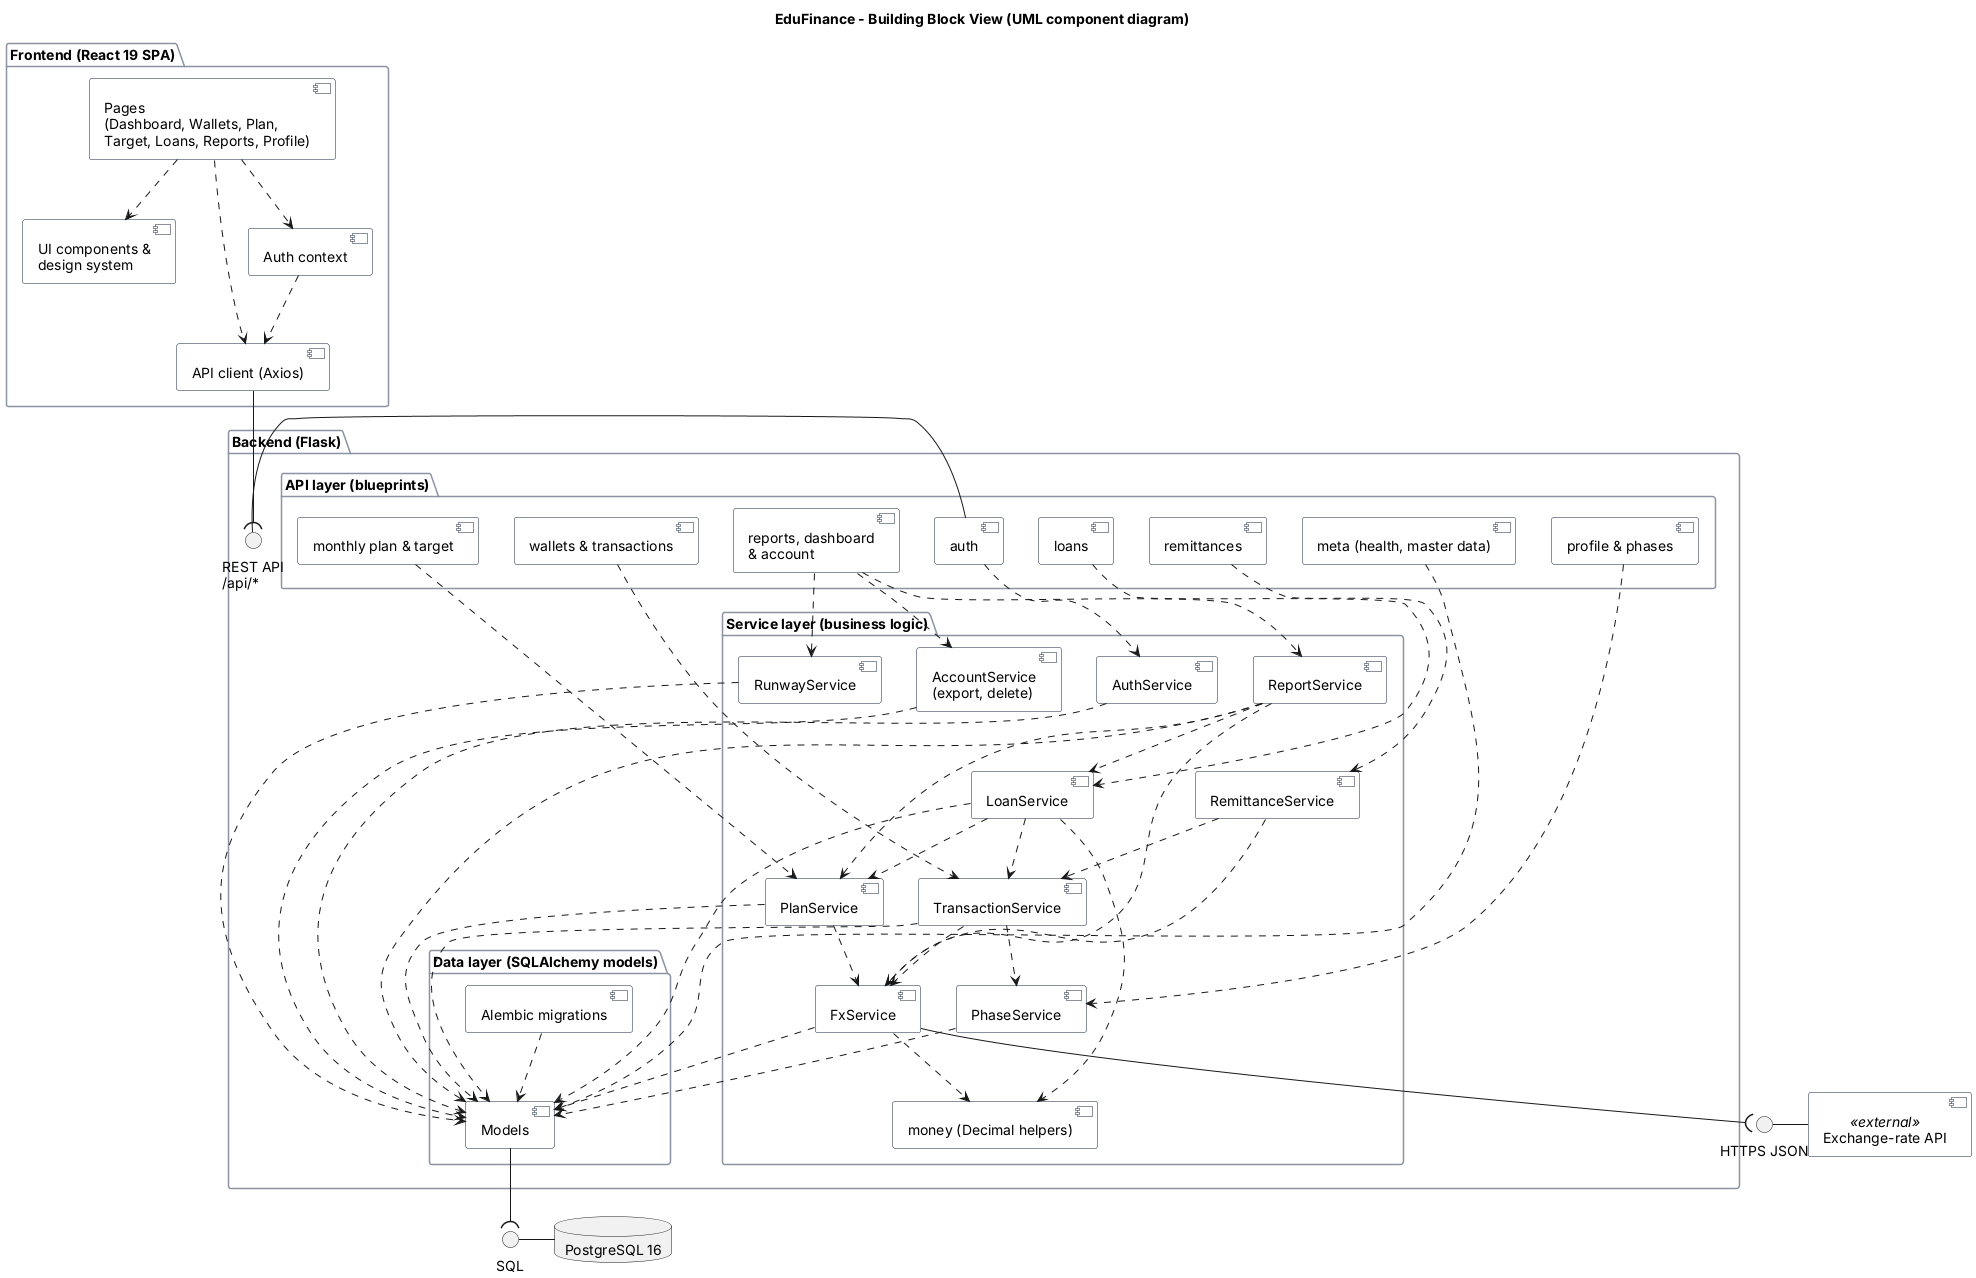

The diagram above was rendered by PlantUML. Its source (embedded in the PNG):
@startuml component-diagram
title EduFinance - Building Block View (UML component diagram)
skinparam shadowing false
skinparam componentStyle uml2
skinparam component {
  BorderColor #16213B
  BackgroundColor #FFFFFF
}
skinparam package {
  BorderColor #8A92A3
}

package "Frontend (React 19 SPA)" {
  [Pages\n(Dashboard, Wallets, Plan,\nTarget, Loans, Reports, Profile)] as Pages
  [UI components &\ndesign system] as UI
  [Auth context] as AuthCtx
  [API client (Axios)] as Client
  Pages ..> UI
  Pages ..> AuthCtx
  Pages ..> Client
  AuthCtx ..> Client
}

package "Backend (Flask)" {
  interface "REST API\n/api/*" as REST

  package "API layer (blueprints)" {
    [auth] as RAuth
    [profile & phases] as RProfile
    [wallets & transactions] as RWallets
    [remittances] as RRemit
    [monthly plan & target] as RPlan
    [loans] as RLoans
    [reports, dashboard\n& account] as RReports
    [meta (health, master data)] as RMeta
  }

  package "Service layer (business logic)" {
    [AuthService] as SAuth
    [PhaseService] as SPhase
    [TransactionService] as STxn
    [FxService] as SFx
    [RemittanceService] as SRemit
    [PlanService] as SPlan
    [LoanService] as SLoan
    [RunwayService] as SRunway
    [ReportService] as SReport
    [AccountService\n(export, delete)] as SAccount
    [money (Decimal helpers)] as SMoney
  }

  package "Data layer (SQLAlchemy models)" {
    [Models] as Models
    [Alembic migrations] as Alembic
  }

  REST - RAuth
  RAuth ..> SAuth
  RProfile ..> SPhase
  RWallets ..> STxn
  RRemit ..> SRemit
  RPlan ..> SPlan
  RLoans ..> SLoan
  RReports ..> SReport
  RReports ..> SRunway
  RReports ..> SAccount
  RMeta ..> Models

  STxn ..> SFx
  STxn ..> SPhase
  SRemit ..> STxn
  SRemit ..> SFx
  SPlan ..> SFx
  SLoan ..> STxn
  SLoan ..> SPlan
  SReport ..> SFx
  SReport ..> SPlan
  SReport ..> SLoan

  SAuth ..> Models
  SPhase ..> Models
  STxn ..> Models
  SFx ..> Models
  SPlan ..> Models
  SLoan ..> Models
  SReport ..> Models
  SRunway ..> Models
  SAccount ..> Models
  SFx ..> SMoney
  SLoan ..> SMoney
  Alembic ..> Models
}

interface "SQL" as SQL
interface "HTTPS JSON" as FXI
database "PostgreSQL 16" as PG
[Exchange-rate API] as FXAPI <<external>>

Client --( REST
Models --( SQL
SQL - PG
SFx --( FXI
FXI - FXAPI
@enduml